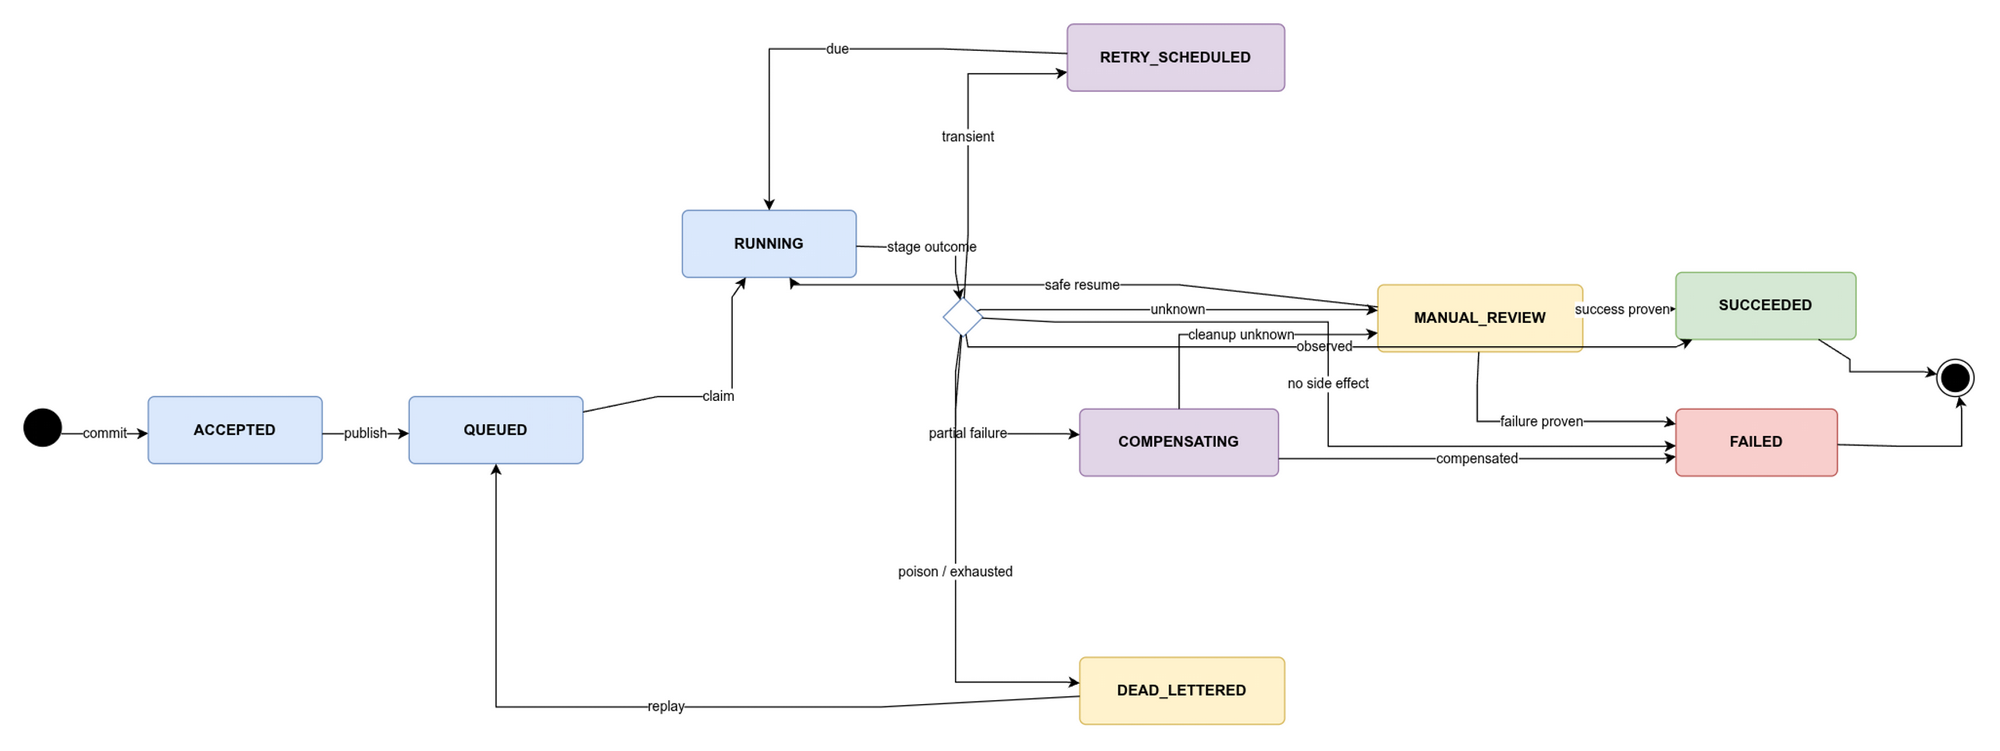

The diagram above was exported from draw.io. Its source (the exported page's mxGraphModel, read from the mxfile embedded in the PNG):
<mxGraphModel dx="800" dy="600" grid="1" gridSize="10" guides="1" tooltips="1" connect="1" arrows="1" fold="1" page="1" pageScale="1" pageWidth="850" pageHeight="1100" math="0" shadow="0">
  <root>
    <mxCell id="0" />
    <mxCell id="1" parent="0" />
    <mxCell id="start" value="" style="shape=ellipse;html=1;fillColor=strokeColor;fontSize=18;fontColor=#ffffff;" vertex="1" parent="1">
      <mxGeometry x="0" y="310" width="30" height="30" as="geometry" />
    </mxCell>
    <mxCell id="accepted" value="ACCEPTED" style="html=1;align=center;verticalAlign=middle;rounded=1;absoluteArcSize=1;arcSize=10;whiteSpace=wrap;fontStyle=1;fillColor=#dae8fc;strokeColor=#6c8ebf;" vertex="1" parent="1">
      <mxGeometry x="100" y="300" width="140" height="54" as="geometry" />
    </mxCell>
    <mxCell id="queued" value="QUEUED" style="html=1;align=center;verticalAlign=middle;rounded=1;absoluteArcSize=1;arcSize=10;whiteSpace=wrap;fontStyle=1;fillColor=#dae8fc;strokeColor=#6c8ebf;" vertex="1" parent="1">
      <mxGeometry x="310" y="300" width="140" height="54" as="geometry" />
    </mxCell>
    <mxCell id="running" value="RUNNING" style="html=1;align=center;verticalAlign=middle;rounded=1;absoluteArcSize=1;arcSize=10;whiteSpace=wrap;fontStyle=1;fillColor=#dae8fc;strokeColor=#6c8ebf;" vertex="1" parent="1">
      <mxGeometry x="530" y="150" width="140" height="54" as="geometry" />
    </mxCell>
    <mxCell id="outcome" value="" style="rhombus;html=1;fillColor=#ffffff;strokeColor=#6c8ebf;" vertex="1" parent="1">
      <mxGeometry x="740" y="220" width="32" height="32" as="geometry" />
    </mxCell>
    <mxCell id="retry" value="RETRY_SCHEDULED" style="html=1;align=center;verticalAlign=middle;rounded=1;absoluteArcSize=1;arcSize=10;whiteSpace=wrap;fontStyle=1;fillColor=#e1d5e7;strokeColor=#9673a6;" vertex="1" parent="1">
      <mxGeometry x="840" y="0" width="175" height="54" as="geometry" />
    </mxCell>
    <mxCell id="compensating" value="COMPENSATING" style="html=1;align=center;verticalAlign=middle;rounded=1;absoluteArcSize=1;arcSize=10;whiteSpace=wrap;fontStyle=1;fillColor=#e1d5e7;strokeColor=#9673a6;" vertex="1" parent="1">
      <mxGeometry x="850" y="310" width="160" height="54" as="geometry" />
    </mxCell>
    <mxCell id="dead" value="DEAD_LETTERED" style="html=1;align=center;verticalAlign=middle;rounded=1;absoluteArcSize=1;arcSize=10;whiteSpace=wrap;fontStyle=1;fillColor=#fff2cc;strokeColor=#d6b656;" vertex="1" parent="1">
      <mxGeometry x="850" y="510" width="165" height="54" as="geometry" />
    </mxCell>
    <mxCell id="review" value="MANUAL_REVIEW" style="html=1;align=center;verticalAlign=middle;rounded=1;absoluteArcSize=1;arcSize=10;whiteSpace=wrap;fontStyle=1;fillColor=#fff2cc;strokeColor=#d6b656;" vertex="1" parent="1">
      <mxGeometry x="1090" y="210" width="165" height="54" as="geometry" />
    </mxCell>
    <mxCell id="succeeded" value="SUCCEEDED" style="html=1;align=center;verticalAlign=middle;rounded=1;absoluteArcSize=1;arcSize=10;whiteSpace=wrap;fontStyle=1;fillColor=#d5e8d4;strokeColor=#82b366;" vertex="1" parent="1">
      <mxGeometry x="1330" y="200" width="145" height="54" as="geometry" />
    </mxCell>
    <mxCell id="failed" value="FAILED" style="html=1;align=center;verticalAlign=middle;rounded=1;absoluteArcSize=1;arcSize=10;whiteSpace=wrap;fontStyle=1;fillColor=#f8cecc;strokeColor=#b85450;" vertex="1" parent="1">
      <mxGeometry x="1330" y="310" width="130" height="54" as="geometry" />
    </mxCell>
    <mxCell id="end" value="" style="ellipse;html=1;shape=endState;fillColor=strokeColor;" vertex="1" parent="1">
      <mxGeometry x="1540" y="270" width="30" height="30" as="geometry" />
    </mxCell>
    <mxCell id="e0" value="commit" style="html=1;rounded=0;" edge="1" parent="1" source="start" target="accepted">
      <mxGeometry relative="1" as="geometry">
        <Array as="points">
          <mxPoint x="30" y="330" />
          <mxPoint x="90" y="330" />
        </Array>
      </mxGeometry>
    </mxCell>
    <mxCell id="e1" value="publish" style="html=1;rounded=0;" edge="1" parent="1" source="accepted" target="queued">
      <mxGeometry relative="1" as="geometry">
        <Array as="points">
          <mxPoint x="240" y="330" />
          <mxPoint x="300" y="330" />
        </Array>
      </mxGeometry>
    </mxCell>
    <mxCell id="e2" value="claim" style="html=1;rounded=0;" edge="1" parent="1" source="queued" target="running">
      <mxGeometry relative="1" as="geometry">
        <Array as="points">
          <mxPoint x="510" y="300" />
          <mxPoint x="570" y="300" />
          <mxPoint x="570" y="300" />
          <mxPoint x="570" y="300" />
          <mxPoint x="570" y="220" />
        </Array>
      </mxGeometry>
    </mxCell>
    <mxCell id="e3" value="stage outcome" style="html=1;rounded=0;" edge="1" parent="1" source="running" target="outcome">
      <mxGeometry relative="1" as="geometry">
        <Array as="points">
          <mxPoint x="710" y="180" />
          <mxPoint x="750" y="180" />
          <mxPoint x="750" y="180" />
          <mxPoint x="750" y="180" />
          <mxPoint x="750" y="200" />
        </Array>
      </mxGeometry>
    </mxCell>
    <mxCell id="e4" value="observed" style="html=1;rounded=0;" edge="1" parent="1" source="outcome" target="succeeded">
      <mxGeometry relative="1" as="geometry">
        <Array as="points">
          <mxPoint x="760" y="260" />
          <mxPoint x="760" y="260" />
          <mxPoint x="760" y="260" />
          <mxPoint x="760" y="260" />
          <mxPoint x="1330" y="260" />
          <mxPoint x="1330" y="260" />
          <mxPoint x="1330" y="260" />
          <mxPoint x="1330" y="260" />
        </Array>
      </mxGeometry>
    </mxCell>
    <mxCell id="e5" value="transient" style="html=1;rounded=0;" edge="1" parent="1" source="outcome" target="retry">
      <mxGeometry relative="1" as="geometry">
        <Array as="points">
          <mxPoint x="760" y="170" />
          <mxPoint x="760" y="40" />
          <mxPoint x="760" y="40" />
          <mxPoint x="760" y="40" />
          <mxPoint x="830" y="40" />
        </Array>
      </mxGeometry>
    </mxCell>
    <mxCell id="e6" value="due" style="html=1;rounded=0;" edge="1" parent="1" source="retry" target="running">
      <mxGeometry relative="1" as="geometry">
        <Array as="points">
          <mxPoint x="740" y="20" />
          <mxPoint x="600" y="20" />
          <mxPoint x="600" y="20" />
          <mxPoint x="600" y="20" />
          <mxPoint x="600" y="140" />
        </Array>
      </mxGeometry>
    </mxCell>
    <mxCell id="e7" value="partial failure" style="html=1;rounded=0;" edge="1" parent="1" source="outcome" target="compensating">
      <mxGeometry relative="1" as="geometry">
        <Array as="points">
          <mxPoint x="750" y="280" />
          <mxPoint x="750" y="330" />
          <mxPoint x="750" y="330" />
          <mxPoint x="750" y="330" />
          <mxPoint x="840" y="330" />
        </Array>
      </mxGeometry>
    </mxCell>
    <mxCell id="e8" value="compensated" style="html=1;rounded=0;" edge="1" parent="1" source="compensating" target="failed">
      <mxGeometry relative="1" as="geometry">
        <Array as="points">
          <mxPoint x="1010" y="350" />
          <mxPoint x="1320" y="350" />
        </Array>
      </mxGeometry>
    </mxCell>
    <mxCell id="e9" value="cleanup unknown" style="html=1;rounded=0;" edge="1" parent="1" source="compensating" target="review">
      <mxGeometry relative="1" as="geometry">
        <Array as="points">
          <mxPoint x="930" y="280" />
          <mxPoint x="930" y="250" />
          <mxPoint x="930" y="250" />
          <mxPoint x="930" y="250" />
          <mxPoint x="1080" y="250" />
        </Array>
      </mxGeometry>
    </mxCell>
    <mxCell id="e10" value="no side effect" style="html=1;rounded=0;" edge="1" parent="1" source="outcome" target="failed">
      <mxGeometry relative="1" as="geometry">
        <Array as="points">
          <mxPoint x="830" y="240" />
          <mxPoint x="1050" y="240" />
          <mxPoint x="1050" y="240" />
          <mxPoint x="1050" y="240" />
          <mxPoint x="1050" y="340" />
          <mxPoint x="1050" y="340" />
          <mxPoint x="1050" y="340" />
          <mxPoint x="1320" y="340" />
        </Array>
      </mxGeometry>
    </mxCell>
    <mxCell id="e11" value="unknown" style="html=1;rounded=0;" edge="1" parent="1" source="outcome" target="review">
      <mxGeometry relative="1" as="geometry">
        <Array as="points">
          <mxPoint x="770" y="230" />
          <mxPoint x="1080" y="230" />
        </Array>
      </mxGeometry>
    </mxCell>
    <mxCell id="e12" value="poison / exhausted" style="html=1;rounded=0;" edge="1" parent="1" source="outcome" target="dead">
      <mxGeometry relative="1" as="geometry">
        <Array as="points">
          <mxPoint x="750" y="310" />
          <mxPoint x="750" y="530" />
          <mxPoint x="750" y="530" />
          <mxPoint x="750" y="530" />
          <mxPoint x="840" y="530" />
        </Array>
      </mxGeometry>
    </mxCell>
    <mxCell id="e13" value="replay" style="html=1;rounded=0;" edge="1" parent="1" source="dead" target="queued">
      <mxGeometry relative="1" as="geometry">
        <Array as="points">
          <mxPoint x="690" y="550" />
          <mxPoint x="380" y="550" />
          <mxPoint x="380" y="550" />
          <mxPoint x="380" y="550" />
          <mxPoint x="380" y="370" />
        </Array>
      </mxGeometry>
    </mxCell>
    <mxCell id="e14" value="safe resume" style="html=1;rounded=0;" edge="1" parent="1" source="review" target="running">
      <mxGeometry relative="1" as="geometry">
        <Array as="points">
          <mxPoint x="930" y="210" />
          <mxPoint x="620" y="210" />
          <mxPoint x="620" y="210" />
          <mxPoint x="620" y="210" />
          <mxPoint x="620" y="210" />
        </Array>
      </mxGeometry>
    </mxCell>
    <mxCell id="e15" value="success proven" style="html=1;rounded=0;" edge="1" parent="1" source="review" target="succeeded">
      <mxGeometry relative="1" as="geometry">
        <Array as="points">
          <mxPoint x="1250" y="230" />
          <mxPoint x="1310" y="230" />
        </Array>
      </mxGeometry>
    </mxCell>
    <mxCell id="e16" value="failure proven" style="html=1;rounded=0;" edge="1" parent="1" source="review" target="failed">
      <mxGeometry relative="1" as="geometry">
        <Array as="points">
          <mxPoint x="1170" y="290" />
          <mxPoint x="1170" y="320" />
          <mxPoint x="1170" y="320" />
          <mxPoint x="1170" y="320" />
          <mxPoint x="1320" y="320" />
        </Array>
      </mxGeometry>
    </mxCell>
    <mxCell id="e17" value="" style="html=1;rounded=0;" edge="1" parent="1" source="succeeded" target="end">
      <mxGeometry relative="1" as="geometry">
        <Array as="points">
          <mxPoint x="1470" y="270" />
          <mxPoint x="1470" y="280" />
          <mxPoint x="1470" y="280" />
          <mxPoint x="1470" y="280" />
          <mxPoint x="1530" y="280" />
        </Array>
      </mxGeometry>
    </mxCell>
    <mxCell id="e18" value="" style="html=1;rounded=0;" edge="1" parent="1" source="failed" target="end">
      <mxGeometry relative="1" as="geometry">
        <Array as="points">
          <mxPoint x="1510" y="340" />
          <mxPoint x="1560" y="340" />
          <mxPoint x="1560" y="340" />
          <mxPoint x="1560" y="340" />
          <mxPoint x="1560" y="310" />
        </Array>
      </mxGeometry>
    </mxCell>
  </root>
</mxGraphModel>